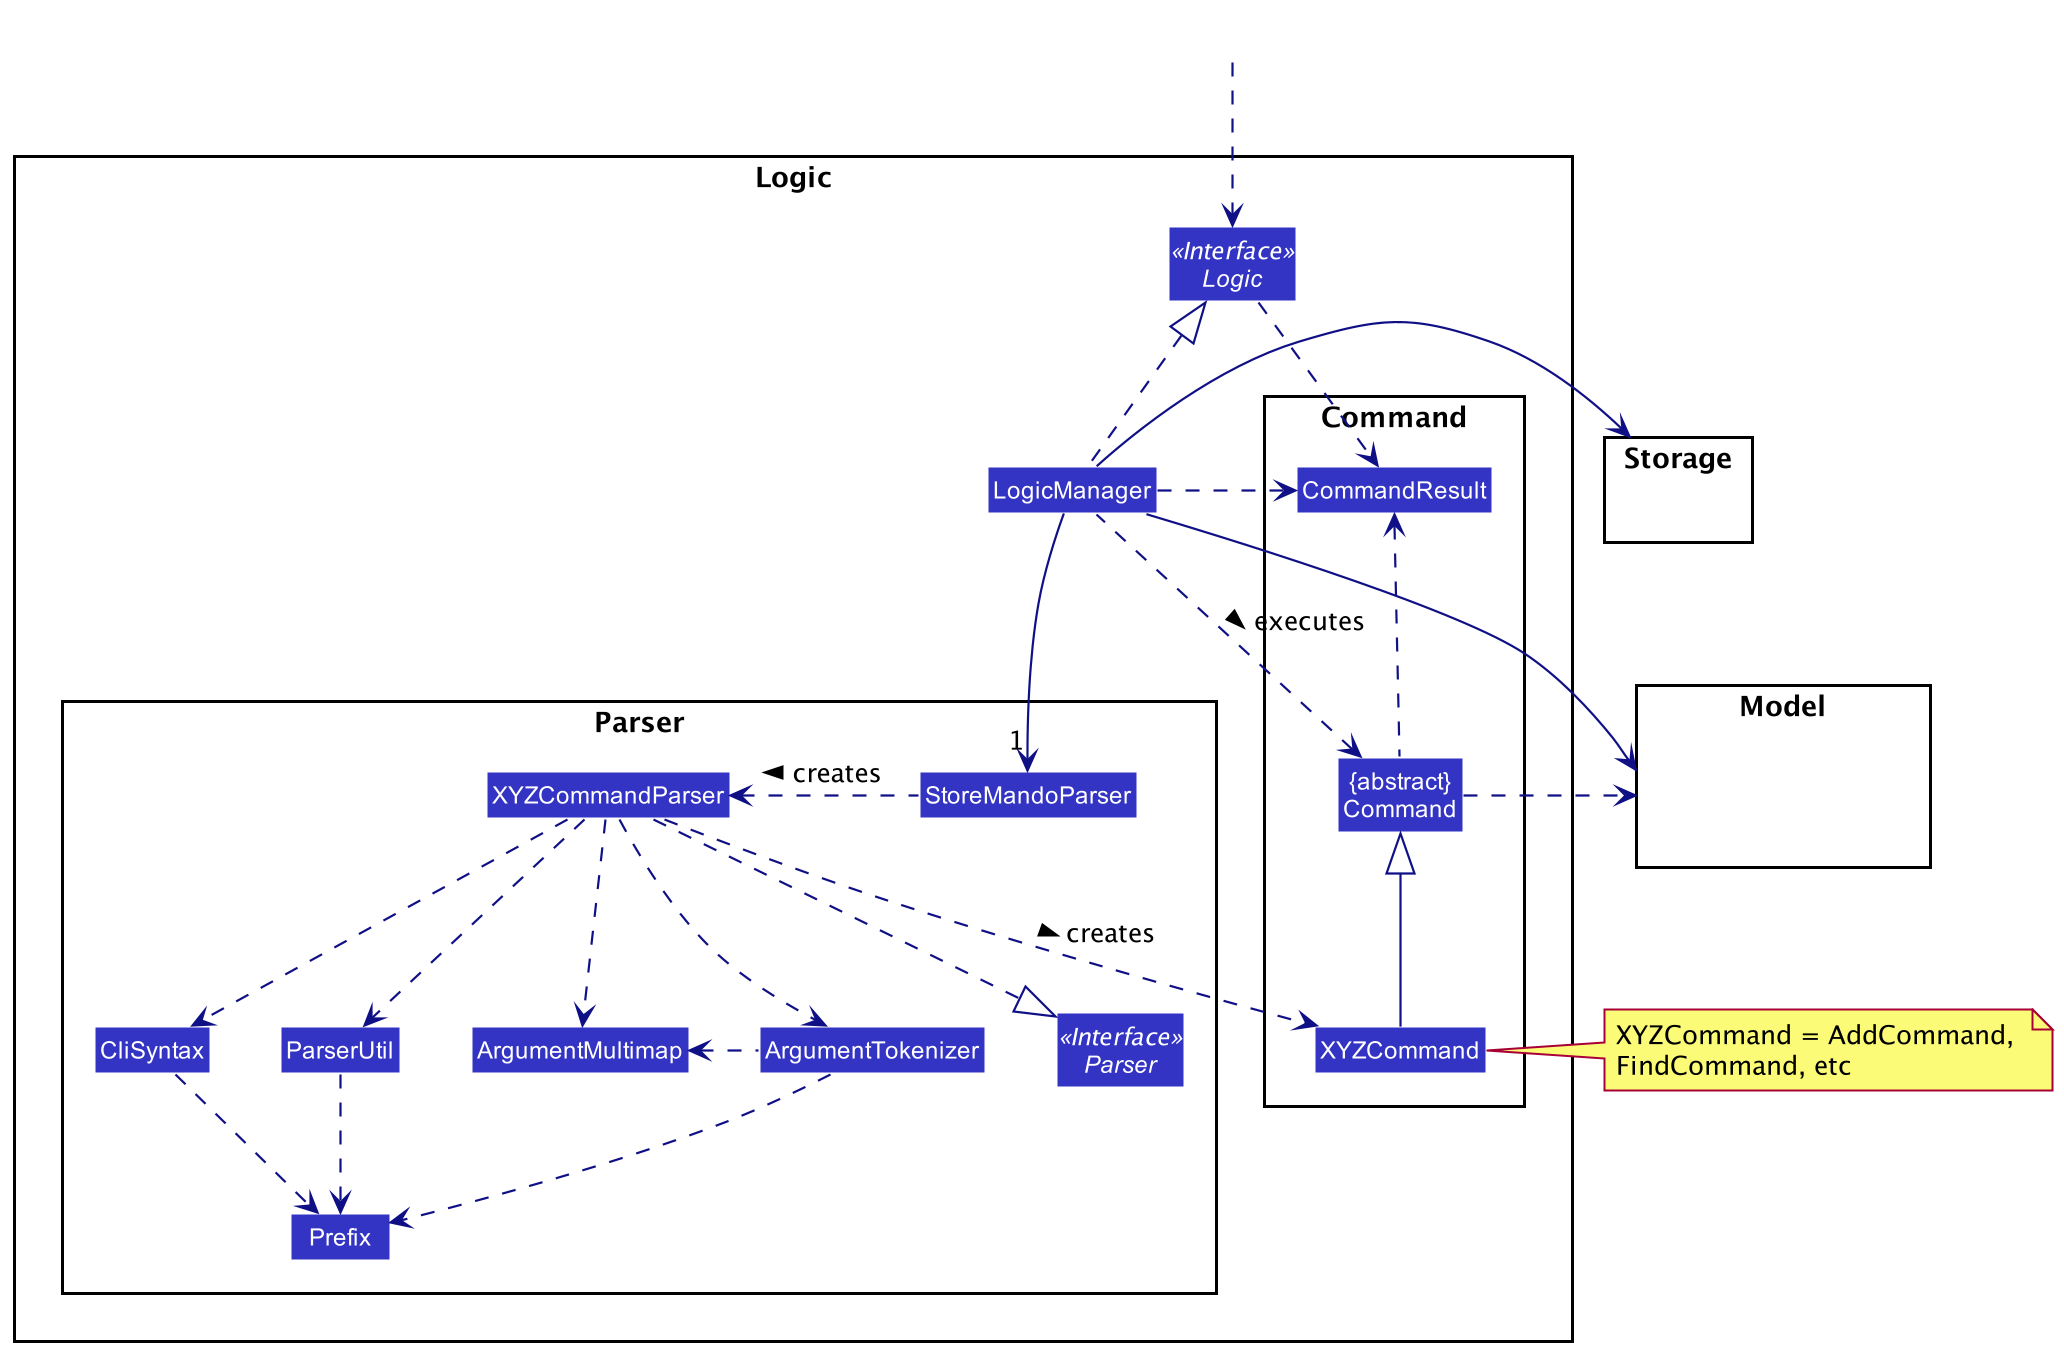

The diagram above was rendered by PlantUML. Its source (embedded in the PNG):
@startuml
!include style.puml
skinparam arrowThickness 1.1
skinparam arrowColor LOGIC_COLOR_T4
skinparam classBackgroundColor LOGIC_COLOR

package Logic {

package Parser {
Interface Parser <<Interface>>
Class StoreMandoParser
Class XYZCommandParser
Class CliSyntax
Class ParserUtil
Class ArgumentMultimap
Class ArgumentTokenizer
Class Prefix
}

package Command {
Class XYZCommand
Class CommandResult
Class "{abstract}\nCommand" as Command
}

Interface Logic <<Interface>>
Class LogicManager
}

package Model{
Class HiddenModel #FFFFFF
}

package Storage{
Class HiddenModel #FFFFFF
}

Class HiddenOutside #FFFFFF
HiddenOutside ..> Logic

LogicManager .up.|> Logic
LogicManager -->"1" StoreMandoParser
StoreMandoParser .left.> XYZCommandParser: creates >

XYZCommandParser ..> XYZCommand : creates >
XYZCommandParser ..|> Parser
XYZCommandParser ..> ArgumentMultimap
XYZCommandParser ..> ArgumentTokenizer
ArgumentTokenizer .left.> ArgumentMultimap
XYZCommandParser ..> CliSyntax
CliSyntax ..> Prefix
XYZCommandParser ..> ParserUtil
ParserUtil .down.> Prefix
ArgumentTokenizer .down.> Prefix
XYZCommand -up-|> Command
LogicManager .left.> Command : executes >

LogicManager -right-> Storage
LogicManager --> Model
Command .right.> Model
note right of XYZCommand: XYZCommand = AddCommand, \nFindCommand, etc

Logic ..> CommandResult
LogicManager .down.> CommandResult
Command .up.> CommandResult
CommandResult -[hidden]-> Parser
@enduml